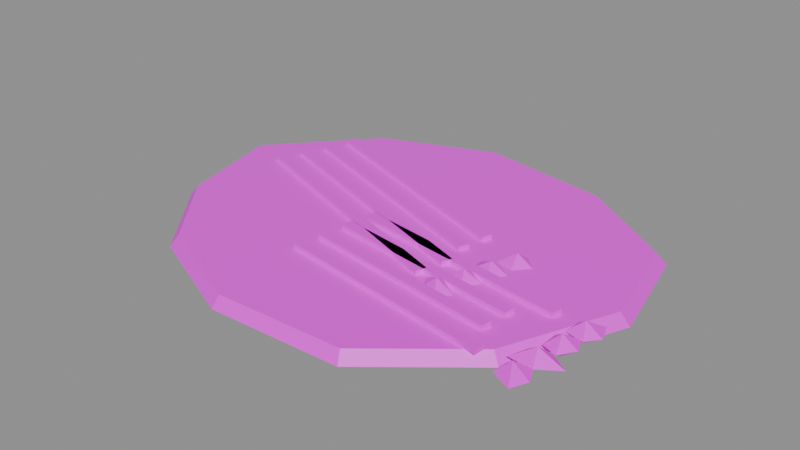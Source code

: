 # Source: prop.scratch_marks.blend  (saved by Blender 5.2.45; exported with 4.5.12 LTS)
import bpy
from mathutils import Matrix  # noqa: F401  (used for matrix-valued properties, if any)

bpy.ops.wm.read_factory_settings(use_empty=True)
scene = bpy.context.scene
scene.name = 'Scene'

# ---- images (referenced by path relative to the original .blend; pixels are not part of the script)
import os
ASSET_DIR = os.environ.get("B2B_ASSET_DIR", "")  # directory of the original .blend (textures are referenced by path, not embedded)
HERE = os.path.dirname(os.path.abspath(__file__))  # packed textures are extracted next to this script under _unpacked/

def load_image(name, relpath, width, height, colorspace="sRGB"):
    """Load a texture the original file referenced (path relative to the .blend, or extracted next to this script)."""
    p = next((c for c in (os.path.join(HERE, relpath), os.path.join(ASSET_DIR, relpath)) if relpath and os.path.exists(c)), "")
    if p:
        img = bpy.data.images.load(p, check_existing=True)
        img.name = name
    else:  # same state as the original file: an image datablock whose file is absent (Cycles renders it pink)
        img = bpy.data.images.new(name, width, height)
        img.source = "FILE"
        img.filepath = "//" + (relpath or name)
    img.colorspace_settings.name = colorspace
    return img
img_palette_png = load_image('palette.png', 'palette.png', 1024, 1024, 'sRGB')

# ---- materials (node trees are filled in below, after node groups)
mat_palette = bpy.data.materials.new('palette')

# ---- material node trees
mat_palette.use_nodes = True; mat_palette.node_tree.nodes.clear()
_N = mat_palette.node_tree.nodes; _L = mat_palette.node_tree.links
n0 = _N.new('ShaderNodeBsdfPrincipled'); n0.name = 'Principled BSDF'; n0.location = (-200, 100)
n0.inputs[10].default_value = 0.005
n1 = _N.new('ShaderNodeOutputMaterial'); n1.name = 'Material Output'; n1.location = (200, 100)
n2 = _N.new('ShaderNodeTexImage'); n2.name = 'Image Texture'; n2.location = (0, 0)
n2.image = img_palette_png
n2.interpolation = 'Closest'
_L.new(n0.outputs[0], n1.inputs[0])
_L.new(n2.outputs[0], n0.inputs[0])
n1.is_active_output = True

# ---- meshes
me_prop_scratch_marks = bpy.data.meshes.new('prop.scratch_marks')
me_prop_scratch_marks.from_pydata([(0.3067, 0.0, 0.0), (0.2733, 0.1417, 0.0), (0.1396, 0.2303, 0.0), (-0.04354, 0.2613, 0.0), (-0.1968, 0.2011, 0.0), (-0.3148, 0.0686, 0.0), (-0.2797, -0.07774, 0.0), (-0.19, -0.1871, 0.0), (-0.04788, -0.2495, 0.0), (0.1254, -0.2433, 0.0), (0.2456, -0.1451, 0.0), (0.2944, 0.0, 0.014), (0.2624, 0.136, 0.014), (0.134, 0.2211, 0.014), (-0.0418, 0.2509, 0.014), (-0.1889, 0.193, 0.014), (-0.3022, 0.06586, 0.014), (-0.2685, -0.07463, 0.014), (-0.1824, -0.1796, 0.014), (-0.04597, -0.2395, 0.014), (0.1204, -0.2335, 0.014), (0.2357, -0.1393, 0.014), (-0.2447, 0.05898, 0.014), (-0.2447, 0.05898, 0.02), (-0.2495, 0.04583, 0.014), (-0.2495, 0.04583, 0.02), (0.09182, -0.06385, 0.014), (0.09182, -0.06385, 0.02), (0.08702, -0.07701, 0.014), (0.08702, -0.07701, 0.02), (0.1475, -0.08448, 0.012), (0.1257, -0.06115, 0.012), (0.09373, -0.07022, 0.012), (0.105, -0.08957, 0.012), (0.1315, -0.1023, 0.012), (0.1193, -0.08133, 0.026), (0.1193, -0.08133, 0.0), (-0.2327, 0.09186, 0.014), (-0.2327, 0.09186, 0.02), (-0.2375, 0.07871, 0.014), (-0.2375, 0.07871, 0.02), (0.1009, -0.02989, 0.014), (0.1009, -0.02989, 0.02), (0.09606, -0.04305, 0.014), (0.09606, -0.04305, 0.02), (0.1562, -0.04573, 0.012), (0.1418, -0.03014, 0.012), (0.1151, -0.03959, 0.012), (0.1145, -0.05774, 0.012), (0.1404, -0.06794, 0.012), (0.1313, -0.04845, 0.026), (0.1313, -0.04845, 0.0), (-0.2207, 0.1247, 0.014), (-0.2207, 0.1247, 0.02), (-0.2255, 0.1116, 0.014), (-0.2255, 0.1116, 0.02), (0.09443, 0.00971, 0.014), (0.09443, 0.00971, 0.02), (0.08963, -0.003441, 0.014), (0.08963, -0.003441, 0.02), (0.1678, -0.01313, 0.012), (0.1479, -0.0007252, 0.012), (0.1195, -0.004158, 0.012), (0.1193, -0.03276, 0.012), (0.1513, -0.03849, 0.012), (0.1433, -0.01557, 0.026), (0.1433, -0.01557, 0.0), (-0.2087, 0.1576, 0.014), (-0.2087, 0.1576, 0.02), (-0.2135, 0.1445, 0.014), (-0.2135, 0.1445, 0.02), (0.1011, 0.04454, 0.014), (0.1011, 0.04454, 0.02), (0.09628, 0.03139, 0.014), (0.09628, 0.03139, 0.02), (0.1799, 0.01617, 0.012), (0.1603, 0.03515, 0.012), (0.1399, 0.02825, 0.012), (0.134, 0.001967, 0.012), (0.1605, -0.005042, 0.012), (0.1553, 0.01731, 0.026), (0.1553, 0.01731, 0.0), (-0.05512, -0.1026, 0.014), (-0.05512, -0.1026, 0.02), (-0.05721, -0.1164, 0.014), (-0.05721, -0.1164, 0.02), (0.2282, -0.1454, 0.014), (0.2282, -0.1454, 0.02), (0.2261, -0.1592, 0.014), (0.2261, -0.1592, 0.02), (0.2912, -0.1607, 0.012), (0.2818, -0.1401, 0.012), (0.2563, -0.1485, 0.012), (0.2542, -0.1687, 0.012), (0.2816, -0.1819, 0.012), (0.2701, -0.1588, 0.026), (0.2701, -0.1588, 0.0), (-0.04988, -0.06797, 0.014), (-0.04988, -0.06797, 0.02), (-0.05198, -0.08181, 0.014), (-0.05198, -0.08181, 0.02), (0.2089, -0.1071, 0.014), (0.2089, -0.1071, 0.02), (0.2068, -0.1209, 0.014), (0.2068, -0.1209, 0.02), (0.3074, -0.1243, 0.012), (0.2816, -0.107, 0.012), (0.2586, -0.1145, 0.012), (0.2501, -0.1387, 0.012), (0.2815, -0.1418, 0.012), (0.2754, -0.1242, 0.026), (0.2754, -0.1242, 0.0), (-0.04465, -0.03336, 0.014), (-0.04465, -0.03336, 0.02), (-0.04675, -0.0472, 0.014), (-0.04675, -0.0472, 0.02), (0.2125, -0.07223, 0.014), (0.2125, -0.07223, 0.02), (0.2104, -0.08607, 0.014), (0.2104, -0.08607, 0.02), (0.2986, -0.08823, 0.012), (0.29, -0.0684, 0.012), (0.2653, -0.07772, 0.012), (0.2653, -0.1004, 0.012), (0.2859, -0.108, 0.012), (0.2806, -0.0896, 0.026), (0.2806, -0.0896, 0.0), (-0.03942, 0.001248, 0.014), (-0.03942, 0.001248, 0.02), (-0.04152, -0.0126, 0.014), (-0.04152, -0.0126, 0.02), (0.2498, -0.04246, 0.014), (0.2498, -0.04246, 0.02), (0.2477, -0.05631, 0.014), (0.2477, -0.05631, 0.02), (0.306, -0.05488, 0.012), (0.2974, -0.03244, 0.012), (0.2705, -0.04297, 0.012), (0.2685, -0.06568, 0.012), (0.2936, -0.07101, 0.012), (0.2858, -0.05499, 0.026), (0.2858, -0.05499, 0.0)], [], [(11, 12, 13, 14, 15, 16, 17, 18, 19, 20, 21), (10, 9, 8, 7, 6, 5, 4, 3, 2, 1, 0), (0, 1, 12, 11), (1, 2, 13, 12), (2, 3, 14, 13), (3, 4, 15, 14), (4, 5, 16, 15), (5, 6, 17, 16), (6, 7, 18, 17), (7, 8, 19, 18), (8, 9, 20, 19), (9, 10, 21, 20), (10, 0, 11, 21), (22, 23, 25, 24), (26, 28, 29, 27), (22, 26, 27, 23), (24, 25, 29, 28), (22, 24, 28, 26), (23, 27, 29, 25), (35, 30, 31), (36, 31, 30), (35, 31, 32), (36, 32, 31), (35, 32, 33), (36, 33, 32), (35, 33, 34), (36, 34, 33), (35, 34, 30), (36, 30, 34), (37, 38, 40, 39), (41, 43, 44, 42), (37, 41, 42, 38), (39, 40, 44, 43), (37, 39, 43, 41), (38, 42, 44, 40), (50, 45, 46), (51, 46, 45), (50, 46, 47), (51, 47, 46), (50, 47, 48), (51, 48, 47), (50, 48, 49), (51, 49, 48), (50, 49, 45), (51, 45, 49), (52, 53, 55, 54), (56, 58, 59, 57), (52, 56, 57, 53), (54, 55, 59, 58), (52, 54, 58, 56), (53, 57, 59, 55), (65, 60, 61), (66, 61, 60), (65, 61, 62), (66, 62, 61), (65, 62, 63), (66, 63, 62), (65, 63, 64), (66, 64, 63), (65, 64, 60), (66, 60, 64), (67, 68, 70, 69), (71, 73, 74, 72), (67, 71, 72, 68), (69, 70, 74, 73), (67, 69, 73, 71), (68, 72, 74, 70), (80, 75, 76), (81, 76, 75), (80, 76, 77), (81, 77, 76), (80, 77, 78), (81, 78, 77), (80, 78, 79), (81, 79, 78), (80, 79, 75), (81, 75, 79), (82, 83, 85, 84), (86, 88, 89, 87), (82, 86, 87, 83), (84, 85, 89, 88), (82, 84, 88, 86), (83, 87, 89, 85), (95, 90, 91), (96, 91, 90), (95, 91, 92), (96, 92, 91), (95, 92, 93), (96, 93, 92), (95, 93, 94), (96, 94, 93), (95, 94, 90), (96, 90, 94), (97, 98, 100, 99), (101, 103, 104, 102), (97, 101, 102, 98), (99, 100, 104, 103), (97, 99, 103, 101), (98, 102, 104, 100), (110, 105, 106), (111, 106, 105), (110, 106, 107), (111, 107, 106), (110, 107, 108), (111, 108, 107), (110, 108, 109), (111, 109, 108), (110, 109, 105), (111, 105, 109), (112, 113, 115, 114), (116, 118, 119, 117), (112, 116, 117, 113), (114, 115, 119, 118), (112, 114, 118, 116), (113, 117, 119, 115), (125, 120, 121), (126, 121, 120), (125, 121, 122), (126, 122, 121), (125, 122, 123), (126, 123, 122), (125, 123, 124), (126, 124, 123), (125, 124, 120), (126, 120, 124), (127, 128, 130, 129), (131, 133, 134, 132), (127, 131, 132, 128), (129, 130, 134, 133), (127, 129, 133, 131), (128, 132, 134, 130), (140, 135, 136), (141, 136, 135), (140, 136, 137), (141, 137, 136), (140, 137, 138), (141, 138, 137), (140, 138, 139), (141, 139, 138), (140, 139, 135), (141, 135, 139)])
_uv = me_prop_scratch_marks.uv_layers.new(name='UVMap')
_uv.uv.foreach_set('vector', [0.5625, 0.6111, 0.5625, 0.6111, 0.5625, 0.6111, 0.5625, 0.6111, 0.5625, 0.6111, 0.5625, 0.6111, 0.5625, 0.6111, 0.5625, 0.6111, 0.5625, 0.6111, 0.5625, 0.6111, 0.5625, 0.6111, 0.5625, 0.6111, 0.5625, 0.6111, 0.5625, 0.6111, 0.5625, 0.6111, 0.5625, 0.6111, 0.5625, 0.6111, 0.5625, 0.6111, 0.5625, 0.6111, 0.5625, 0.6111, 0.5625, 0.6111, 0.5625, 0.6111, 0.6875, 0.6111, 0.6875, 0.6111, 0.6875, 0.6111, 0.6875, 0.6111, 0.6875, 0.6111, 0.6875, 0.6111, 0.6875, 0.6111, 0.6875, 0.6111, 0.6875, 0.6111, 0.6875, 0.6111, 0.6875, 0.6111, 0.6875, 0.6111, 0.6875, 0.6111, 0.6875, 0.6111, 0.6875, 0.6111, 0.6875, 0.6111, 0.6875, 0.6111, 0.6875, 0.6111, 0.6875, 0.6111, 0.6875, 0.6111, 0.6875, 0.6111, 0.6875, 0.6111, 0.6875, 0.6111, 0.6875, 0.6111, 0.6875, 0.6111, 0.6875, 0.6111, 0.6875, 0.6111, 0.6875, 0.6111, 0.6875, 0.6111, 0.6875, 0.6111, 0.6875, 0.6111, 0.6875, 0.6111, 0.6875, 0.6111, 0.6875, 0.6111, 0.6875, 0.6111, 0.6875, 0.6111, 0.6875, 0.6111, 0.6875, 0.6111, 0.6875, 0.6111, 0.6875, 0.6111, 0.6875, 0.6111, 0.6875, 0.6111, 0.6875, 0.6111, 0.6875, 0.6111, 0.8125, 0.6111, 0.8125, 0.6111, 0.8125, 0.6111, 0.8125, 0.6111, 0.8125, 0.6111, 0.8125, 0.6111, 0.8125, 0.6111, 0.8125, 0.6111, 0.8125, 0.6111, 0.8125, 0.6111, 0.8125, 0.6111, 0.8125, 0.6111, 0.8125, 0.6111, 0.8125, 0.6111, 0.8125, 0.6111, 0.8125, 0.6111, 0.8125, 0.6111, 0.8125, 0.6111, 0.8125, 0.6111, 0.8125, 0.6111, 0.8125, 0.6111, 0.8125, 0.6111, 0.8125, 0.6111, 0.8125, 0.6111, 0.5625, 0.6111, 0.5625, 0.6111, 0.5625, 0.6111, 0.6875, 0.6111, 0.6875, 0.6111, 0.6875, 0.6111, 0.5625, 0.6111, 0.5625, 0.6111, 0.5625, 0.6111, 0.6875, 0.6111, 0.6875, 0.6111, 0.6875, 0.6111, 0.5625, 0.6111, 0.5625, 0.6111, 0.5625, 0.6111, 0.6875, 0.6111, 0.6875, 0.6111, 0.6875, 0.6111, 0.5625, 0.6111, 0.5625, 0.6111, 0.5625, 0.6111, 0.6875, 0.6111, 0.6875, 0.6111, 0.6875, 0.6111, 0.5625, 0.6111, 0.5625, 0.6111, 0.5625, 0.6111, 0.6875, 0.6111, 0.6875, 0.6111, 0.6875, 0.6111, 0.8125, 0.6111, 0.8125, 0.6111, 0.8125, 0.6111, 0.8125, 0.6111, 0.8125, 0.6111, 0.8125, 0.6111, 0.8125, 0.6111, 0.8125, 0.6111, 0.8125, 0.6111, 0.8125, 0.6111, 0.8125, 0.6111, 0.8125, 0.6111, 0.8125, 0.6111, 0.8125, 0.6111, 0.8125, 0.6111, 0.8125, 0.6111, 0.8125, 0.6111, 0.8125, 0.6111, 0.8125, 0.6111, 0.8125, 0.6111, 0.8125, 0.6111, 0.8125, 0.6111, 0.8125, 0.6111, 0.8125, 0.6111, 0.5625, 0.6111, 0.5625, 0.6111, 0.5625, 0.6111, 0.6875, 0.6111, 0.6875, 0.6111, 0.6875, 0.6111, 0.5625, 0.6111, 0.5625, 0.6111, 0.5625, 0.6111, 0.6875, 0.6111, 0.6875, 0.6111, 0.6875, 0.6111, 0.5625, 0.6111, 0.5625, 0.6111, 0.5625, 0.6111, 0.6875, 0.6111, 0.6875, 0.6111, 0.6875, 0.6111, 0.5625, 0.6111, 0.5625, 0.6111, 0.5625, 0.6111, 0.6875, 0.6111, 0.6875, 0.6111, 0.6875, 0.6111, 0.5625, 0.6111, 0.5625, 0.6111, 0.5625, 0.6111, 0.6875, 0.6111, 0.6875, 0.6111, 0.6875, 0.6111, 0.8125, 0.6111, 0.8125, 0.6111, 0.8125, 0.6111, 0.8125, 0.6111, 0.8125, 0.6111, 0.8125, 0.6111, 0.8125, 0.6111, 0.8125, 0.6111, 0.8125, 0.6111, 0.8125, 0.6111, 0.8125, 0.6111, 0.8125, 0.6111, 0.8125, 0.6111, 0.8125, 0.6111, 0.8125, 0.6111, 0.8125, 0.6111, 0.8125, 0.6111, 0.8125, 0.6111, 0.8125, 0.6111, 0.8125, 0.6111, 0.8125, 0.6111, 0.8125, 0.6111, 0.8125, 0.6111, 0.8125, 0.6111, 0.5625, 0.6111, 0.5625, 0.6111, 0.5625, 0.6111, 0.6875, 0.6111, 0.6875, 0.6111, 0.6875, 0.6111, 0.5625, 0.6111, 0.5625, 0.6111, 0.5625, 0.6111, 0.6875, 0.6111, 0.6875, 0.6111, 0.6875, 0.6111, 0.5625, 0.6111, 0.5625, 0.6111, 0.5625, 0.6111, 0.6875, 0.6111, 0.6875, 0.6111, 0.6875, 0.6111, 0.5625, 0.6111, 0.5625, 0.6111, 0.5625, 0.6111, 0.6875, 0.6111, 0.6875, 0.6111, 0.6875, 0.6111, 0.5625, 0.6111, 0.5625, 0.6111, 0.5625, 0.6111, 0.6875, 0.6111, 0.6875, 0.6111, 0.6875, 0.6111, 0.8125, 0.6111, 0.8125, 0.6111, 0.8125, 0.6111, 0.8125, 0.6111, 0.8125, 0.6111, 0.8125, 0.6111, 0.8125, 0.6111, 0.8125, 0.6111, 0.8125, 0.6111, 0.8125, 0.6111, 0.8125, 0.6111, 0.8125, 0.6111, 0.8125, 0.6111, 0.8125, 0.6111, 0.8125, 0.6111, 0.8125, 0.6111, 0.8125, 0.6111, 0.8125, 0.6111, 0.8125, 0.6111, 0.8125, 0.6111, 0.8125, 0.6111, 0.8125, 0.6111, 0.8125, 0.6111, 0.8125, 0.6111, 0.5625, 0.6111, 0.5625, 0.6111, 0.5625, 0.6111, 0.6875, 0.6111, 0.6875, 0.6111, 0.6875, 0.6111, 0.5625, 0.6111, 0.5625, 0.6111, 0.5625, 0.6111, 0.6875, 0.6111, 0.6875, 0.6111, 0.6875, 0.6111, 0.5625, 0.6111, 0.5625, 0.6111, 0.5625, 0.6111, 0.6875, 0.6111, 0.6875, 0.6111, 0.6875, 0.6111, 0.5625, 0.6111, 0.5625, 0.6111, 0.5625, 0.6111, 0.6875, 0.6111, 0.6875, 0.6111, 0.6875, 0.6111, 0.5625, 0.6111, 0.5625, 0.6111, 0.5625, 0.6111, 0.6875, 0.6111, 0.6875, 0.6111, 0.6875, 0.6111, 0.8125, 0.6111, 0.8125, 0.6111, 0.8125, 0.6111, 0.8125, 0.6111, 0.8125, 0.6111, 0.8125, 0.6111, 0.8125, 0.6111, 0.8125, 0.6111, 0.8125, 0.6111, 0.8125, 0.6111, 0.8125, 0.6111, 0.8125, 0.6111, 0.8125, 0.6111, 0.8125, 0.6111, 0.8125, 0.6111, 0.8125, 0.6111, 0.8125, 0.6111, 0.8125, 0.6111, 0.8125, 0.6111, 0.8125, 0.6111, 0.8125, 0.6111, 0.8125, 0.6111, 0.8125, 0.6111, 0.8125, 0.6111, 0.5625, 0.6111, 0.5625, 0.6111, 0.5625, 0.6111, 0.6875, 0.6111, 0.6875, 0.6111, 0.6875, 0.6111, 0.5625, 0.6111, 0.5625, 0.6111, 0.5625, 0.6111, 0.6875, 0.6111, 0.6875, 0.6111, 0.6875, 0.6111, 0.5625, 0.6111, 0.5625, 0.6111, 0.5625, 0.6111, 0.6875, 0.6111, 0.6875, 0.6111, 0.6875, 0.6111, 0.5625, 0.6111, 0.5625, 0.6111, 0.5625, 0.6111, 0.6875, 0.6111, 0.6875, 0.6111, 0.6875, 0.6111, 0.5625, 0.6111, 0.5625, 0.6111, 0.5625, 0.6111, 0.6875, 0.6111, 0.6875, 0.6111, 0.6875, 0.6111, 0.8125, 0.6111, 0.8125, 0.6111, 0.8125, 0.6111, 0.8125, 0.6111, 0.8125, 0.6111, 0.8125, 0.6111, 0.8125, 0.6111, 0.8125, 0.6111, 0.8125, 0.6111, 0.8125, 0.6111, 0.8125, 0.6111, 0.8125, 0.6111, 0.8125, 0.6111, 0.8125, 0.6111, 0.8125, 0.6111, 0.8125, 0.6111, 0.8125, 0.6111, 0.8125, 0.6111, 0.8125, 0.6111, 0.8125, 0.6111, 0.8125, 0.6111, 0.8125, 0.6111, 0.8125, 0.6111, 0.8125, 0.6111, 0.5625, 0.6111, 0.5625, 0.6111, 0.5625, 0.6111, 0.6875, 0.6111, 0.6875, 0.6111, 0.6875, 0.6111, 0.5625, 0.6111, 0.5625, 0.6111, 0.5625, 0.6111, 0.6875, 0.6111, 0.6875, 0.6111, 0.6875, 0.6111, 0.5625, 0.6111, 0.5625, 0.6111, 0.5625, 0.6111, 0.6875, 0.6111, 0.6875, 0.6111, 0.6875, 0.6111, 0.5625, 0.6111, 0.5625, 0.6111, 0.5625, 0.6111, 0.6875, 0.6111, 0.6875, 0.6111, 0.6875, 0.6111, 0.5625, 0.6111, 0.5625, 0.6111, 0.5625, 0.6111, 0.6875, 0.6111, 0.6875, 0.6111, 0.6875, 0.6111, 0.8125, 0.6111, 0.8125, 0.6111, 0.8125, 0.6111, 0.8125, 0.6111, 0.8125, 0.6111, 0.8125, 0.6111, 0.8125, 0.6111, 0.8125, 0.6111, 0.8125, 0.6111, 0.8125, 0.6111, 0.8125, 0.6111, 0.8125, 0.6111, 0.8125, 0.6111, 0.8125, 0.6111, 0.8125, 0.6111, 0.8125, 0.6111, 0.8125, 0.6111, 0.8125, 0.6111, 0.8125, 0.6111, 0.8125, 0.6111, 0.8125, 0.6111, 0.8125, 0.6111, 0.8125, 0.6111, 0.8125, 0.6111, 0.5625, 0.6111, 0.5625, 0.6111, 0.5625, 0.6111, 0.6875, 0.6111, 0.6875, 0.6111, 0.6875, 0.6111, 0.5625, 0.6111, 0.5625, 0.6111, 0.5625, 0.6111, 0.6875, 0.6111, 0.6875, 0.6111, 0.6875, 0.6111, 0.5625, 0.6111, 0.5625, 0.6111, 0.5625, 0.6111, 0.6875, 0.6111, 0.6875, 0.6111, 0.6875, 0.6111, 0.5625, 0.6111, 0.5625, 0.6111, 0.5625, 0.6111, 0.6875, 0.6111, 0.6875, 0.6111, 0.6875, 0.6111, 0.5625, 0.6111, 0.5625, 0.6111, 0.5625, 0.6111, 0.6875, 0.6111, 0.6875, 0.6111, 0.6875, 0.6111, 0.8125, 0.6111, 0.8125, 0.6111, 0.8125, 0.6111, 0.8125, 0.6111, 0.8125, 0.6111, 0.8125, 0.6111, 0.8125, 0.6111, 0.8125, 0.6111, 0.8125, 0.6111, 0.8125, 0.6111, 0.8125, 0.6111, 0.8125, 0.6111, 0.8125, 0.6111, 0.8125, 0.6111, 0.8125, 0.6111, 0.8125, 0.6111, 0.8125, 0.6111, 0.8125, 0.6111, 0.8125, 0.6111, 0.8125, 0.6111, 0.8125, 0.6111, 0.8125, 0.6111, 0.8125, 0.6111, 0.8125, 0.6111, 0.5625, 0.6111, 0.5625, 0.6111, 0.5625, 0.6111, 0.6875, 0.6111, 0.6875, 0.6111, 0.6875, 0.6111, 0.5625, 0.6111, 0.5625, 0.6111, 0.5625, 0.6111, 0.6875, 0.6111, 0.6875, 0.6111, 0.6875, 0.6111, 0.5625, 0.6111, 0.5625, 0.6111, 0.5625, 0.6111, 0.6875, 0.6111, 0.6875, 0.6111, 0.6875, 0.6111, 0.5625, 0.6111, 0.5625, 0.6111, 0.5625, 0.6111, 0.6875, 0.6111, 0.6875, 0.6111, 0.6875, 0.6111, 0.5625, 0.6111, 0.5625, 0.6111, 0.5625, 0.6111, 0.6875, 0.6111, 0.6875, 0.6111, 0.6875, 0.6111])
me_prop_scratch_marks.materials.append(mat_palette)
me_prop_scratch_marks.update()

# ---- objects
ob_prop_scratch_marks = bpy.data.objects.new('prop.scratch_marks', me_prop_scratch_marks)

# ---- transforms, parenting, visibility, modifiers, constraints
ob_prop_scratch_marks.location = (0.0, 0.0, 0.0)

# ---- collection membership
scene.collection.objects.link(ob_prop_scratch_marks)

# ---- scene / render settings (as saved in the file)
scene.frame_start = 1; scene.frame_end = 250; scene.frame_set(1)
scene.render.engine = 'BLENDER_EEVEE_NEXT'
scene.render.bake_bias = 0.0
scene.render.bake_samples = 0
scene.render.compositor_device = 'GPU'
scene.eevee.use_volume_custom_range = False
scene.eevee.fast_gi_thickness_near = 0.1
scene.eevee.fast_gi_thickness_far = 0.0
scene.eevee.ray_tracing_options.screen_trace_thickness = 0.1
bpy.context.view_layer.update()

# ---- added for rendering (the .blend has no active camera and no usable light): camera, sun + grey world if the file has none
cam_auto = bpy.data.cameras.new('AutoCamera')
cam_auto.lens = 50.0
cam_auto.sensor_width = 36.0
cam_auto.clip_end = 1000.0
ob_auto_camera = bpy.data.objects.new('AutoCamera', cam_auto)
scene.collection.objects.link(ob_auto_camera)
ob_auto_camera.location = (0.741572, -0.888375, 0.609196)
ob_auto_camera.rotation_euler = (1.09748, -7.21219e-08, 0.694738)
scene.camera = ob_auto_camera
light_auto_sun = bpy.data.lights.new('AutoSun', 'SUN')
light_auto_sun.energy = 3.0
light_auto_sun.angle = 0.0523599
ob_auto_sun = bpy.data.objects.new('AutoSun', light_auto_sun)
scene.collection.objects.link(ob_auto_sun)
ob_auto_sun.rotation_euler = (0.872665, 0.174533, 0.523599)
if scene.world is None:
    world_auto = bpy.data.worlds.new('AutoWorld')
    world_auto.color = (0.3, 0.3, 0.3)
    scene.world = world_auto
bpy.context.view_layer.update()
